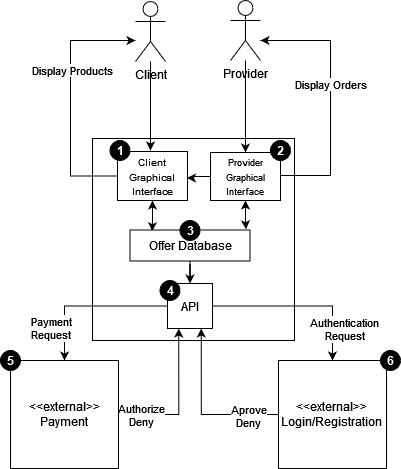

The diagram above was exported from draw.io. Its source (the exported page's mxGraphModel, read from the mxfile embedded in the PNG):
<mxGraphModel dx="1038" dy="536" grid="1" gridSize="10" guides="1" tooltips="1" connect="1" arrows="1" fold="1" page="1" pageScale="1" pageWidth="827" pageHeight="1169" math="0" shadow="0">
  <root>
    <mxCell id="0" />
    <mxCell id="1" parent="0" />
    <mxCell id="0XRb7Jwyh2wc5KVwc6p0-2" value="Provider" style="shape=umlActor;verticalLabelPosition=bottom;verticalAlign=top;html=1;outlineConnect=0;" parent="1" vertex="1">
      <mxGeometry x="350" y="140" width="30" height="60" as="geometry" />
    </mxCell>
    <mxCell id="0XRb7Jwyh2wc5KVwc6p0-8" value="&lt;div align=&quot;center&quot;&gt;&lt;br&gt;&lt;/div&gt;" style="whiteSpace=wrap;html=1;aspect=fixed;align=center;" parent="1" vertex="1">
      <mxGeometry x="212" y="278" width="202" height="202" as="geometry" />
    </mxCell>
    <mxCell id="5KqHmV9YIozL0LBUB5xf-10" style="edgeStyle=orthogonalEdgeStyle;rounded=0;orthogonalLoop=1;jettySize=auto;html=1;" parent="1" source="0XRb7Jwyh2wc5KVwc6p0-7" edge="1">
      <mxGeometry relative="1" as="geometry">
        <mxPoint x="260" y="200" as="sourcePoint" />
        <mxPoint x="270" y="290" as="targetPoint" />
        <Array as="points" />
      </mxGeometry>
    </mxCell>
    <mxCell id="0XRb7Jwyh2wc5KVwc6p0-7" value="Client" style="shape=umlActor;verticalLabelPosition=bottom;verticalAlign=top;html=1;outlineConnect=0;" parent="1" vertex="1">
      <mxGeometry x="255" y="141" width="30" height="60" as="geometry" />
    </mxCell>
    <mxCell id="5KqHmV9YIozL0LBUB5xf-22" style="edgeStyle=orthogonalEdgeStyle;rounded=0;orthogonalLoop=1;jettySize=auto;html=1;entryX=0.75;entryY=1;entryDx=0;entryDy=0;" parent="1" source="0XRb7Jwyh2wc5KVwc6p0-10" target="5KqHmV9YIozL0LBUB5xf-1" edge="1">
      <mxGeometry relative="1" as="geometry" />
    </mxCell>
    <mxCell id="5KqHmV9YIozL0LBUB5xf-24" value="&lt;div&gt;Aprove&lt;/div&gt;&lt;div&gt;Deny&lt;/div&gt;" style="edgeLabel;html=1;align=center;verticalAlign=middle;resizable=0;points=[];" parent="5KqHmV9YIozL0LBUB5xf-22" vertex="1" connectable="0">
      <mxGeometry x="-0.4597" y="1" relative="1" as="geometry">
        <mxPoint x="13" as="offset" />
      </mxGeometry>
    </mxCell>
    <mxCell id="0XRb7Jwyh2wc5KVwc6p0-10" value="&lt;div align=&quot;center&quot;&gt;&amp;lt;&amp;lt;external&amp;gt;&amp;gt;&lt;/div&gt;&lt;div align=&quot;center&quot;&gt;Login/Registration&lt;br&gt;&lt;/div&gt;" style="whiteSpace=wrap;html=1;aspect=fixed;align=center;" parent="1" vertex="1">
      <mxGeometry x="398" y="500" width="108" height="108" as="geometry" />
    </mxCell>
    <mxCell id="5KqHmV9YIozL0LBUB5xf-23" style="edgeStyle=orthogonalEdgeStyle;rounded=0;orthogonalLoop=1;jettySize=auto;html=1;entryX=0.25;entryY=1;entryDx=0;entryDy=0;" parent="1" source="0XRb7Jwyh2wc5KVwc6p0-11" target="5KqHmV9YIozL0LBUB5xf-1" edge="1">
      <mxGeometry relative="1" as="geometry" />
    </mxCell>
    <mxCell id="5KqHmV9YIozL0LBUB5xf-25" value="&lt;div&gt;Authorize&lt;/div&gt;&lt;div&gt;Deny&lt;br&gt;&lt;/div&gt;" style="edgeLabel;html=1;align=center;verticalAlign=middle;resizable=0;points=[];" parent="5KqHmV9YIozL0LBUB5xf-23" vertex="1" connectable="0">
      <mxGeometry x="-0.498" relative="1" as="geometry">
        <mxPoint x="-15" as="offset" />
      </mxGeometry>
    </mxCell>
    <mxCell id="0XRb7Jwyh2wc5KVwc6p0-11" value="&lt;div align=&quot;center&quot;&gt;&amp;lt;&amp;lt;external&amp;gt;&amp;gt;&lt;/div&gt;&lt;div align=&quot;center&quot;&gt;Payment&lt;br&gt;&lt;/div&gt;" style="whiteSpace=wrap;html=1;aspect=fixed;align=center;" parent="1" vertex="1">
      <mxGeometry x="130" y="500" width="108" height="108" as="geometry" />
    </mxCell>
    <mxCell id="5KqHmV9YIozL0LBUB5xf-2" style="edgeStyle=orthogonalEdgeStyle;rounded=0;orthogonalLoop=1;jettySize=auto;html=1;entryX=0.5;entryY=0;entryDx=0;entryDy=0;" parent="1" source="5KqHmV9YIozL0LBUB5xf-1" target="0XRb7Jwyh2wc5KVwc6p0-11" edge="1">
      <mxGeometry relative="1" as="geometry" />
    </mxCell>
    <mxCell id="5KqHmV9YIozL0LBUB5xf-20" value="&lt;div&gt;Payment&lt;/div&gt;&lt;div&gt;Request&lt;br&gt;&lt;/div&gt;" style="edgeLabel;html=1;align=center;verticalAlign=middle;resizable=0;points=[];" parent="5KqHmV9YIozL0LBUB5xf-2" vertex="1" connectable="0">
      <mxGeometry x="0.3071" y="-3" relative="1" as="geometry">
        <mxPoint x="-11" y="22" as="offset" />
      </mxGeometry>
    </mxCell>
    <mxCell id="5KqHmV9YIozL0LBUB5xf-3" style="edgeStyle=orthogonalEdgeStyle;rounded=0;orthogonalLoop=1;jettySize=auto;html=1;entryX=0.5;entryY=0;entryDx=0;entryDy=0;" parent="1" source="5KqHmV9YIozL0LBUB5xf-1" target="0XRb7Jwyh2wc5KVwc6p0-10" edge="1">
      <mxGeometry relative="1" as="geometry" />
    </mxCell>
    <mxCell id="5KqHmV9YIozL0LBUB5xf-19" value="&lt;div&gt;Authentication&lt;/div&gt;&lt;div&gt;Request&lt;/div&gt;" style="edgeLabel;html=1;align=center;verticalAlign=middle;resizable=0;points=[];" parent="5KqHmV9YIozL0LBUB5xf-3" vertex="1" connectable="0">
      <mxGeometry x="0.3542" y="-1" relative="1" as="geometry">
        <mxPoint x="13" y="22" as="offset" />
      </mxGeometry>
    </mxCell>
    <mxCell id="5KqHmV9YIozL0LBUB5xf-1" value="API" style="whiteSpace=wrap;html=1;aspect=fixed;align=center;" parent="1" vertex="1">
      <mxGeometry x="287" y="423" width="45" height="45" as="geometry" />
    </mxCell>
    <mxCell id="5KqHmV9YIozL0LBUB5xf-14" style="edgeStyle=orthogonalEdgeStyle;rounded=0;orthogonalLoop=1;jettySize=auto;html=1;" parent="1" source="5KqHmV9YIozL0LBUB5xf-7" target="0XRb7Jwyh2wc5KVwc6p0-7" edge="1">
      <mxGeometry relative="1" as="geometry">
        <Array as="points">
          <mxPoint x="190" y="315" />
          <mxPoint x="190" y="180" />
        </Array>
      </mxGeometry>
    </mxCell>
    <mxCell id="5KqHmV9YIozL0LBUB5xf-15" value="Display Products" style="edgeLabel;html=1;align=center;verticalAlign=middle;resizable=0;points=[];" parent="5KqHmV9YIozL0LBUB5xf-14" vertex="1" connectable="0">
      <mxGeometry x="0.2377" y="-1" relative="1" as="geometry">
        <mxPoint as="offset" />
      </mxGeometry>
    </mxCell>
    <mxCell id="5KqHmV9YIozL0LBUB5xf-28" style="edgeStyle=orthogonalEdgeStyle;rounded=0;orthogonalLoop=1;jettySize=auto;html=1;startArrow=classic;startFill=1;entryX=0.185;entryY=0.039;entryDx=0;entryDy=0;entryPerimeter=0;" parent="1" source="5KqHmV9YIozL0LBUB5xf-7" target="5KqHmV9YIozL0LBUB5xf-27" edge="1">
      <mxGeometry relative="1" as="geometry">
        <mxPoint x="270" y="370" as="targetPoint" />
      </mxGeometry>
    </mxCell>
    <mxCell id="5KqHmV9YIozL0LBUB5xf-7" value="&lt;font style=&quot;font-size: 10px;&quot;&gt;Client Graphical Interface&lt;/font&gt;" style="rounded=0;whiteSpace=wrap;html=1;" parent="1" vertex="1">
      <mxGeometry x="237" y="291" width="70" height="49" as="geometry" />
    </mxCell>
    <mxCell id="5KqHmV9YIozL0LBUB5xf-12" style="edgeStyle=orthogonalEdgeStyle;rounded=0;orthogonalLoop=1;jettySize=auto;html=1;" parent="1" source="5KqHmV9YIozL0LBUB5xf-8" target="0XRb7Jwyh2wc5KVwc6p0-2" edge="1">
      <mxGeometry relative="1" as="geometry">
        <mxPoint x="500" y="180" as="targetPoint" />
        <Array as="points">
          <mxPoint x="450" y="315" />
          <mxPoint x="450" y="180" />
        </Array>
      </mxGeometry>
    </mxCell>
    <mxCell id="5KqHmV9YIozL0LBUB5xf-13" value="Display Orders" style="edgeLabel;html=1;align=center;verticalAlign=middle;resizable=0;points=[];" parent="5KqHmV9YIozL0LBUB5xf-12" vertex="1" connectable="0">
      <mxGeometry x="0.1172" y="1" relative="1" as="geometry">
        <mxPoint as="offset" />
      </mxGeometry>
    </mxCell>
    <mxCell id="5KqHmV9YIozL0LBUB5xf-29" style="edgeStyle=orthogonalEdgeStyle;rounded=0;orthogonalLoop=1;jettySize=auto;html=1;entryX=0.967;entryY=-0.022;entryDx=0;entryDy=0;entryPerimeter=0;endArrow=classic;endFill=1;startArrow=classic;startFill=1;" parent="1" source="5KqHmV9YIozL0LBUB5xf-8" target="5KqHmV9YIozL0LBUB5xf-27" edge="1">
      <mxGeometry relative="1" as="geometry" />
    </mxCell>
    <mxCell id="nmTlqVQciV6P7d-cFu-y-1" style="edgeStyle=orthogonalEdgeStyle;rounded=0;orthogonalLoop=1;jettySize=auto;html=1;entryX=0.993;entryY=0.54;entryDx=0;entryDy=0;entryPerimeter=0;" parent="1" source="5KqHmV9YIozL0LBUB5xf-8" target="5KqHmV9YIozL0LBUB5xf-7" edge="1">
      <mxGeometry relative="1" as="geometry" />
    </mxCell>
    <mxCell id="5KqHmV9YIozL0LBUB5xf-8" value="&lt;font style=&quot;font-size: 9px;&quot;&gt;Provider Graphical Interface&lt;/font&gt;" style="rounded=0;whiteSpace=wrap;html=1;" parent="1" vertex="1">
      <mxGeometry x="330" y="292" width="70" height="48" as="geometry" />
    </mxCell>
    <mxCell id="5KqHmV9YIozL0LBUB5xf-11" style="edgeStyle=orthogonalEdgeStyle;rounded=0;orthogonalLoop=1;jettySize=auto;html=1;" parent="1" source="0XRb7Jwyh2wc5KVwc6p0-2" target="5KqHmV9YIozL0LBUB5xf-8" edge="1">
      <mxGeometry relative="1" as="geometry" />
    </mxCell>
    <mxCell id="5KqHmV9YIozL0LBUB5xf-30" style="edgeStyle=orthogonalEdgeStyle;rounded=0;orthogonalLoop=1;jettySize=auto;html=1;entryX=0.5;entryY=0;entryDx=0;entryDy=0;" parent="1" source="5KqHmV9YIozL0LBUB5xf-27" target="5KqHmV9YIozL0LBUB5xf-1" edge="1">
      <mxGeometry relative="1" as="geometry" />
    </mxCell>
    <mxCell id="5KqHmV9YIozL0LBUB5xf-27" value="Offer Database" style="rounded=0;whiteSpace=wrap;html=1;" parent="1" vertex="1">
      <mxGeometry x="249.5" y="369.5" width="120" height="31" as="geometry" />
    </mxCell>
    <mxCell id="aqWsSTkyeZk-4oOpERTX-1" value="2" style="ellipse;whiteSpace=wrap;html=1;aspect=fixed;fillColor=#000000;fontColor=#FFFFFF;fontStyle=1" parent="1" vertex="1">
      <mxGeometry x="390" y="280" width="20" height="20" as="geometry" />
    </mxCell>
    <mxCell id="aqWsSTkyeZk-4oOpERTX-2" value="1" style="ellipse;whiteSpace=wrap;html=1;aspect=fixed;fillColor=#000000;fontColor=#FFFFFF;fontStyle=1" parent="1" vertex="1">
      <mxGeometry x="229.5" y="280" width="20" height="20" as="geometry" />
    </mxCell>
    <mxCell id="aqWsSTkyeZk-4oOpERTX-3" value="3" style="ellipse;whiteSpace=wrap;html=1;aspect=fixed;fillColor=#000000;fontColor=#FFFFFF;fontStyle=1" parent="1" vertex="1">
      <mxGeometry x="299.5" y="360" width="20" height="20" as="geometry" />
    </mxCell>
    <mxCell id="aqWsSTkyeZk-4oOpERTX-5" value="4" style="ellipse;whiteSpace=wrap;html=1;aspect=fixed;fillColor=#000000;fontColor=#FFFFFF;fontStyle=1" parent="1" vertex="1">
      <mxGeometry x="279.5" y="420" width="20" height="20" as="geometry" />
    </mxCell>
    <mxCell id="aqWsSTkyeZk-4oOpERTX-6" value="5" style="ellipse;whiteSpace=wrap;html=1;aspect=fixed;fillColor=#000000;fontColor=#FFFFFF;fontStyle=1" parent="1" vertex="1">
      <mxGeometry x="120" y="490" width="20" height="20" as="geometry" />
    </mxCell>
    <mxCell id="aqWsSTkyeZk-4oOpERTX-7" value="6" style="ellipse;whiteSpace=wrap;html=1;aspect=fixed;fillColor=#000000;fontColor=#FFFFFF;fontStyle=1" parent="1" vertex="1">
      <mxGeometry x="500" y="490" width="20" height="20" as="geometry" />
    </mxCell>
  </root>
</mxGraphModel>